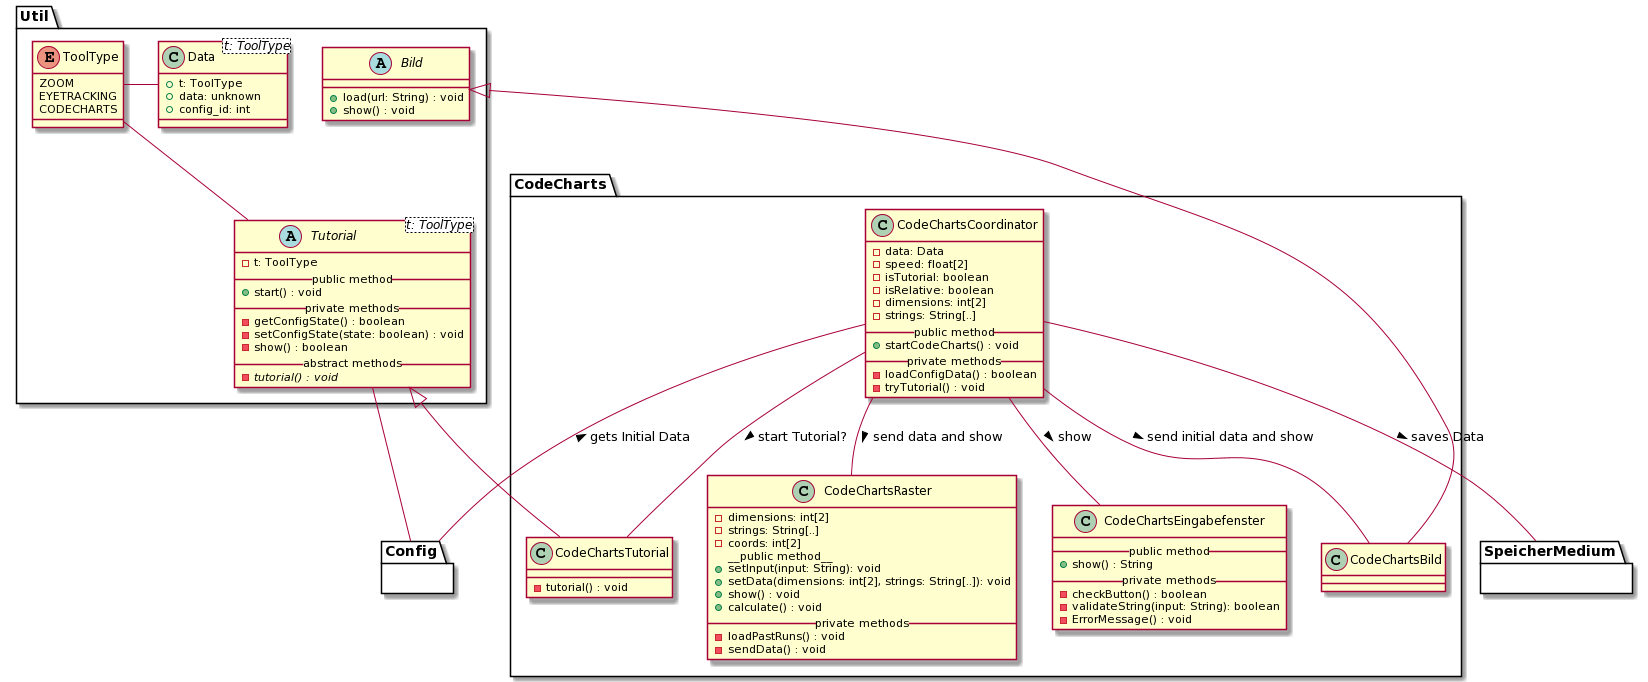

The diagram above was rendered by PlantUML. Its source (embedded in the PNG):
@startuml
' skinparam backgroundColor transparent
'() System #DA70D5
top to bottom direction

package Util {
    ' --- TUTORIAL ---
    abstract Tutorial<t: ToolType> {
      - t: ToolType
      __public method__
      + start() : void
      __private methods__
      - getConfigState() : boolean
      - setConfigState(state: boolean) : void
      - show() : boolean
      __abstract methods__
      - {abstract} tutorial() : void
    }

    enum ToolType {
      ZOOM
      EYETRACKING
      CODECHARTS
    }

    ' Interaktionen
    Tutorial -u- ToolType
    Data -r- ToolType
    Tutorial -d- Config


    ' --- BILD ---

    abstract Bild {
      + load(url: String) : void
      + show() : void
    }

    class Data<t: ToolType> {
        + t: ToolType
        + data: unknown
        + config_id: int
    }
}

' === CODE CHARTS ===
package CodeCharts {

    ' CodeCharts Tutorial 
    class CodeChartsTutorial {
      - tutorial() : void
    }
  
    ' CodeCharts Coordinator
    class CodeChartsCoordinator {
        - data: Data
        - speed: float[2]
        - isTutorial: boolean
        - isRelative: boolean
        - dimensions: int[2]
        - strings: String[..]
        __public method__
        + startCodeCharts() : void
        __private methods__
        - loadConfigData() : boolean
        - tryTutorial() : void
    }    

    ' CodeCharts Bild
    class CodeChartsBild {
    }

    ' CodeCharts Raster
    class CodeChartsRaster {
        - dimensions: int[2]
        - strings: String[..]
        - coords: int[2]
        __public method__ 
        + setInput(input: String): void
        + setData(dimensions: int[2], strings: String[..]): void
        + show() : void
        + calculate() : void
        __private methods__
        - loadPastRuns() : void
        - sendData() : void
    }

    ' CodeCharts Eingabefenster
    class CodeChartsEingabefenster {
        __public method__
        + show() : String
        __private methods__
        - checkButton() : boolean
        - validateString(input: String): boolean
        - ErrorMessage() : void
    }

    ' Vererbungen
    Bild <|-d- CodeChartsBild
    Tutorial <|-d- CodeChartsTutorial

    ' Interaktionen 
    CodeChartsCoordinator -- CodeChartsBild : > send initial data and show
    CodeChartsCoordinator -- CodeChartsRaster : > send data and show
    CodeChartsCoordinator -- CodeChartsEingabefenster : > show
    CodeChartsCoordinator -- CodeChartsTutorial : > start Tutorial?

    ' Andere Module
    CodeChartsCoordinator -- SpeicherMedium : > saves Data
    CodeChartsCoordinator -- Config : < gets Initial Data
  
}

' Blackboxen / Andere Module
package Config {}

package SpeicherMedium {}
@enduml